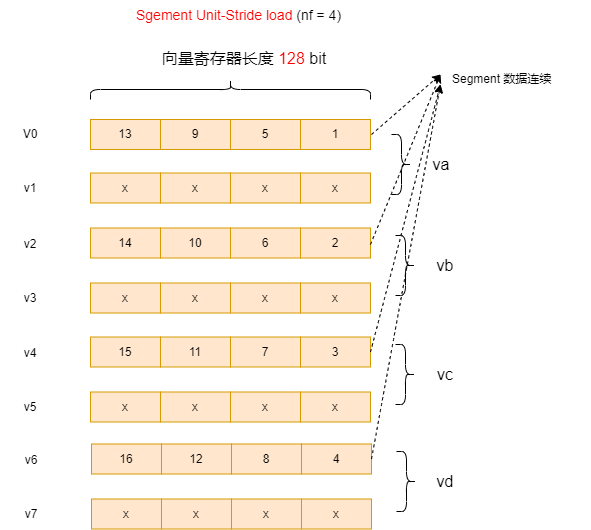

The diagram above was exported from draw.io. Its source (the exported page's mxGraphModel, read from the mxfile embedded in the PNG):
<mxGraphModel dx="1415" dy="820" grid="1" gridSize="10" guides="1" tooltips="1" connect="1" arrows="1" fold="1" page="1" pageScale="1" pageWidth="827" pageHeight="1169" math="0" shadow="0">
  <root>
    <mxCell id="0" />
    <mxCell id="1" parent="0" />
    <mxCell id="pI973K098g65e1ilIYmJ-1" value="1" style="rounded=0;whiteSpace=wrap;html=1;fillColor=#ffe6cc;strokeColor=#d79b00;" parent="1" vertex="1">
      <mxGeometry x="450" y="185" width="70" height="30" as="geometry" />
    </mxCell>
    <mxCell id="LaAcIT-mZOWXAvsEYPyt-2" value="" style="shape=curlyBracket;whiteSpace=wrap;html=1;rounded=1;labelPosition=left;verticalLabelPosition=middle;align=right;verticalAlign=middle;rotation=90;size=0.5;" parent="1" vertex="1">
      <mxGeometry x="370" y="15" width="20" height="280" as="geometry" />
    </mxCell>
    <mxCell id="LaAcIT-mZOWXAvsEYPyt-3" value="&lt;font style=&quot;font-size: 16px;&quot;&gt;向量寄存器长度 &lt;font color=&quot;#ff0000&quot;&gt;128&amp;nbsp;&lt;/font&gt;bit&lt;/font&gt;" style="text;strokeColor=none;align=center;fillColor=none;html=1;verticalAlign=middle;whiteSpace=wrap;rounded=0;" parent="1" vertex="1">
      <mxGeometry x="275.25" y="109" width="237.5" height="30" as="geometry" />
    </mxCell>
    <mxCell id="a2nmbCxX_LsTJUr5ybK8-1" value="5" style="rounded=0;whiteSpace=wrap;html=1;fillColor=#ffe6cc;strokeColor=#d79b00;" parent="1" vertex="1">
      <mxGeometry x="380" y="185" width="70" height="30" as="geometry" />
    </mxCell>
    <mxCell id="a2nmbCxX_LsTJUr5ybK8-2" value="9" style="rounded=0;whiteSpace=wrap;html=1;fillColor=#ffe6cc;strokeColor=#d79b00;" parent="1" vertex="1">
      <mxGeometry x="310" y="185" width="70" height="30" as="geometry" />
    </mxCell>
    <mxCell id="a2nmbCxX_LsTJUr5ybK8-3" value="13" style="rounded=0;whiteSpace=wrap;html=1;fillColor=#ffe6cc;strokeColor=#d79b00;" parent="1" vertex="1">
      <mxGeometry x="240" y="185" width="70" height="30" as="geometry" />
    </mxCell>
    <mxCell id="a2nmbCxX_LsTJUr5ybK8-4" value="x" style="rounded=0;whiteSpace=wrap;html=1;fillColor=#ffe6cc;strokeColor=#d79b00;" parent="1" vertex="1">
      <mxGeometry x="450" y="238.5" width="70" height="30" as="geometry" />
    </mxCell>
    <mxCell id="a2nmbCxX_LsTJUr5ybK8-5" value="x" style="rounded=0;whiteSpace=wrap;html=1;fillColor=#ffe6cc;strokeColor=#d79b00;" parent="1" vertex="1">
      <mxGeometry x="380" y="238.5" width="70" height="30" as="geometry" />
    </mxCell>
    <mxCell id="a2nmbCxX_LsTJUr5ybK8-6" value="x" style="rounded=0;whiteSpace=wrap;html=1;fillColor=#ffe6cc;strokeColor=#d79b00;" parent="1" vertex="1">
      <mxGeometry x="310" y="238.5" width="70" height="30" as="geometry" />
    </mxCell>
    <mxCell id="a2nmbCxX_LsTJUr5ybK8-7" value="x" style="rounded=0;whiteSpace=wrap;html=1;fillColor=#ffe6cc;strokeColor=#d79b00;" parent="1" vertex="1">
      <mxGeometry x="240" y="238.5" width="70" height="30" as="geometry" />
    </mxCell>
    <mxCell id="a2nmbCxX_LsTJUr5ybK8-8" value="2" style="rounded=0;whiteSpace=wrap;html=1;fillColor=#ffe6cc;strokeColor=#d79b00;" parent="1" vertex="1">
      <mxGeometry x="450" y="293.5" width="70" height="30" as="geometry" />
    </mxCell>
    <mxCell id="a2nmbCxX_LsTJUr5ybK8-9" value="6" style="rounded=0;whiteSpace=wrap;html=1;fillColor=#ffe6cc;strokeColor=#d79b00;" parent="1" vertex="1">
      <mxGeometry x="380" y="293.5" width="70" height="30" as="geometry" />
    </mxCell>
    <mxCell id="a2nmbCxX_LsTJUr5ybK8-10" value="10" style="rounded=0;whiteSpace=wrap;html=1;fillColor=#ffe6cc;strokeColor=#d79b00;" parent="1" vertex="1">
      <mxGeometry x="310" y="293.5" width="70" height="30" as="geometry" />
    </mxCell>
    <mxCell id="a2nmbCxX_LsTJUr5ybK8-11" value="14" style="rounded=0;whiteSpace=wrap;html=1;fillColor=#ffe6cc;strokeColor=#d79b00;" parent="1" vertex="1">
      <mxGeometry x="240" y="293.5" width="70" height="30" as="geometry" />
    </mxCell>
    <mxCell id="a2nmbCxX_LsTJUr5ybK8-12" value="x" style="rounded=0;whiteSpace=wrap;html=1;fillColor=#ffe6cc;strokeColor=#d79b00;" parent="1" vertex="1">
      <mxGeometry x="450" y="348.5" width="70" height="30" as="geometry" />
    </mxCell>
    <mxCell id="a2nmbCxX_LsTJUr5ybK8-13" value="x" style="rounded=0;whiteSpace=wrap;html=1;fillColor=#ffe6cc;strokeColor=#d79b00;" parent="1" vertex="1">
      <mxGeometry x="380" y="348.5" width="70" height="30" as="geometry" />
    </mxCell>
    <mxCell id="a2nmbCxX_LsTJUr5ybK8-14" value="x" style="rounded=0;whiteSpace=wrap;html=1;fillColor=#ffe6cc;strokeColor=#d79b00;" parent="1" vertex="1">
      <mxGeometry x="310" y="348.5" width="70" height="30" as="geometry" />
    </mxCell>
    <mxCell id="a2nmbCxX_LsTJUr5ybK8-15" value="x" style="rounded=0;whiteSpace=wrap;html=1;fillColor=#ffe6cc;strokeColor=#d79b00;" parent="1" vertex="1">
      <mxGeometry x="240" y="348.5" width="70" height="30" as="geometry" />
    </mxCell>
    <mxCell id="a2nmbCxX_LsTJUr5ybK8-16" value="V0" style="text;strokeColor=none;align=center;fillColor=none;html=1;verticalAlign=middle;whiteSpace=wrap;rounded=0;" parent="1" vertex="1">
      <mxGeometry x="150" y="185" width="60" height="30" as="geometry" />
    </mxCell>
    <mxCell id="a2nmbCxX_LsTJUr5ybK8-21" value="v1" style="text;strokeColor=none;align=center;fillColor=none;html=1;verticalAlign=middle;whiteSpace=wrap;rounded=0;" parent="1" vertex="1">
      <mxGeometry x="150" y="238.5" width="60" height="30" as="geometry" />
    </mxCell>
    <mxCell id="a2nmbCxX_LsTJUr5ybK8-22" value="v2" style="text;strokeColor=none;align=center;fillColor=none;html=1;verticalAlign=middle;whiteSpace=wrap;rounded=0;" parent="1" vertex="1">
      <mxGeometry x="150" y="295" width="60" height="30" as="geometry" />
    </mxCell>
    <mxCell id="a2nmbCxX_LsTJUr5ybK8-23" value="v3" style="text;strokeColor=none;align=center;fillColor=none;html=1;verticalAlign=middle;whiteSpace=wrap;rounded=0;" parent="1" vertex="1">
      <mxGeometry x="150" y="348.5" width="60" height="30" as="geometry" />
    </mxCell>
    <mxCell id="E1XgSATm56bdGUb1GQWB-1" value="" style="shape=curlyBracket;whiteSpace=wrap;html=1;rounded=1;flipH=1;labelPosition=right;verticalLabelPosition=middle;align=left;verticalAlign=middle;" parent="1" vertex="1">
      <mxGeometry x="541" y="200" width="20" height="60" as="geometry" />
    </mxCell>
    <mxCell id="E1XgSATm56bdGUb1GQWB-2" value="" style="shape=curlyBracket;whiteSpace=wrap;html=1;rounded=1;flipH=1;labelPosition=right;verticalLabelPosition=middle;align=left;verticalAlign=middle;" parent="1" vertex="1">
      <mxGeometry x="545" y="301" width="20" height="60" as="geometry" />
    </mxCell>
    <mxCell id="E1XgSATm56bdGUb1GQWB-3" value="&lt;font style=&quot;font-size: 16px;&quot;&gt;va&lt;/font&gt;" style="text;strokeColor=none;align=center;fillColor=none;html=1;verticalAlign=middle;whiteSpace=wrap;rounded=0;" parent="1" vertex="1">
      <mxGeometry x="561" y="215" width="60" height="30" as="geometry" />
    </mxCell>
    <mxCell id="E1XgSATm56bdGUb1GQWB-4" value="&lt;font style=&quot;font-size: 16px;&quot;&gt;vb&lt;/font&gt;" style="text;strokeColor=none;align=center;fillColor=none;html=1;verticalAlign=middle;whiteSpace=wrap;rounded=0;" parent="1" vertex="1">
      <mxGeometry x="565" y="316" width="60" height="30" as="geometry" />
    </mxCell>
    <mxCell id="E1XgSATm56bdGUb1GQWB-5" value="" style="endArrow=classic;html=1;rounded=0;dashed=1;" parent="1" edge="1">
      <mxGeometry width="50" height="50" relative="1" as="geometry">
        <mxPoint x="521" y="200" as="sourcePoint" />
        <mxPoint x="590" y="140" as="targetPoint" />
      </mxGeometry>
    </mxCell>
    <mxCell id="E1XgSATm56bdGUb1GQWB-6" value="" style="endArrow=classic;html=1;curved=1;startFill=1;dashed=1;" parent="1" edge="1">
      <mxGeometry width="50" height="50" relative="1" as="geometry">
        <mxPoint x="520" y="310" as="sourcePoint" />
        <mxPoint x="590" y="140" as="targetPoint" />
      </mxGeometry>
    </mxCell>
    <mxCell id="E1XgSATm56bdGUb1GQWB-8" value="Segment 数据连续" style="text;strokeColor=none;align=left;fillColor=none;html=1;verticalAlign=middle;whiteSpace=wrap;rounded=0;" parent="1" vertex="1">
      <mxGeometry x="600" y="130" width="140" height="30" as="geometry" />
    </mxCell>
    <mxCell id="9kICE6-7zMBriW-PikWy-1" value="3" style="rounded=0;whiteSpace=wrap;html=1;fillColor=#ffe6cc;strokeColor=#d79b00;" parent="1" vertex="1">
      <mxGeometry x="450" y="402.5" width="70" height="30" as="geometry" />
    </mxCell>
    <mxCell id="9kICE6-7zMBriW-PikWy-2" value="7" style="rounded=0;whiteSpace=wrap;html=1;fillColor=#ffe6cc;strokeColor=#d79b00;" parent="1" vertex="1">
      <mxGeometry x="380" y="402.5" width="70" height="30" as="geometry" />
    </mxCell>
    <mxCell id="9kICE6-7zMBriW-PikWy-3" value="11" style="rounded=0;whiteSpace=wrap;html=1;fillColor=#ffe6cc;strokeColor=#d79b00;" parent="1" vertex="1">
      <mxGeometry x="310" y="402.5" width="70" height="30" as="geometry" />
    </mxCell>
    <mxCell id="9kICE6-7zMBriW-PikWy-4" value="15" style="rounded=0;whiteSpace=wrap;html=1;fillColor=#ffe6cc;strokeColor=#d79b00;" parent="1" vertex="1">
      <mxGeometry x="240" y="402.5" width="70" height="30" as="geometry" />
    </mxCell>
    <mxCell id="9kICE6-7zMBriW-PikWy-5" value="x" style="rounded=0;whiteSpace=wrap;html=1;fillColor=#ffe6cc;strokeColor=#d79b00;" parent="1" vertex="1">
      <mxGeometry x="450" y="457.5" width="70" height="30" as="geometry" />
    </mxCell>
    <mxCell id="9kICE6-7zMBriW-PikWy-6" value="x" style="rounded=0;whiteSpace=wrap;html=1;fillColor=#ffe6cc;strokeColor=#d79b00;" parent="1" vertex="1">
      <mxGeometry x="380" y="457.5" width="70" height="30" as="geometry" />
    </mxCell>
    <mxCell id="9kICE6-7zMBriW-PikWy-7" value="x" style="rounded=0;whiteSpace=wrap;html=1;fillColor=#ffe6cc;strokeColor=#d79b00;" parent="1" vertex="1">
      <mxGeometry x="310" y="457.5" width="70" height="30" as="geometry" />
    </mxCell>
    <mxCell id="9kICE6-7zMBriW-PikWy-8" value="x" style="rounded=0;whiteSpace=wrap;html=1;fillColor=#ffe6cc;strokeColor=#d79b00;" parent="1" vertex="1">
      <mxGeometry x="240" y="457.5" width="70" height="30" as="geometry" />
    </mxCell>
    <mxCell id="9kICE6-7zMBriW-PikWy-9" value="v4" style="text;strokeColor=none;align=center;fillColor=none;html=1;verticalAlign=middle;whiteSpace=wrap;rounded=0;" parent="1" vertex="1">
      <mxGeometry x="150" y="404" width="60" height="30" as="geometry" />
    </mxCell>
    <mxCell id="9kICE6-7zMBriW-PikWy-10" value="v5" style="text;strokeColor=none;align=center;fillColor=none;html=1;verticalAlign=middle;whiteSpace=wrap;rounded=0;" parent="1" vertex="1">
      <mxGeometry x="150" y="457.5" width="60" height="30" as="geometry" />
    </mxCell>
    <mxCell id="9kICE6-7zMBriW-PikWy-11" value="" style="shape=curlyBracket;whiteSpace=wrap;html=1;rounded=1;flipH=1;labelPosition=right;verticalLabelPosition=middle;align=left;verticalAlign=middle;" parent="1" vertex="1">
      <mxGeometry x="545" y="410" width="20" height="60" as="geometry" />
    </mxCell>
    <mxCell id="9kICE6-7zMBriW-PikWy-12" value="4" style="rounded=0;whiteSpace=wrap;html=1;fillColor=#ffe6cc;strokeColor=#d79b00;" parent="1" vertex="1">
      <mxGeometry x="451" y="509.5" width="70" height="30" as="geometry" />
    </mxCell>
    <mxCell id="9kICE6-7zMBriW-PikWy-13" value="8" style="rounded=0;whiteSpace=wrap;html=1;fillColor=#ffe6cc;strokeColor=#d79b00;" parent="1" vertex="1">
      <mxGeometry x="381" y="509.5" width="70" height="30" as="geometry" />
    </mxCell>
    <mxCell id="9kICE6-7zMBriW-PikWy-14" value="12" style="rounded=0;whiteSpace=wrap;html=1;fillColor=#ffe6cc;strokeColor=#d79b00;" parent="1" vertex="1">
      <mxGeometry x="311" y="509.5" width="70" height="30" as="geometry" />
    </mxCell>
    <mxCell id="9kICE6-7zMBriW-PikWy-15" value="16" style="rounded=0;whiteSpace=wrap;html=1;fillColor=#ffe6cc;strokeColor=#d79b00;" parent="1" vertex="1">
      <mxGeometry x="241" y="509.5" width="70" height="30" as="geometry" />
    </mxCell>
    <mxCell id="9kICE6-7zMBriW-PikWy-16" value="x" style="rounded=0;whiteSpace=wrap;html=1;fillColor=#ffe6cc;strokeColor=#d79b00;" parent="1" vertex="1">
      <mxGeometry x="451" y="564.5" width="70" height="30" as="geometry" />
    </mxCell>
    <mxCell id="9kICE6-7zMBriW-PikWy-17" value="x" style="rounded=0;whiteSpace=wrap;html=1;fillColor=#ffe6cc;strokeColor=#d79b00;" parent="1" vertex="1">
      <mxGeometry x="381" y="564.5" width="70" height="30" as="geometry" />
    </mxCell>
    <mxCell id="9kICE6-7zMBriW-PikWy-18" value="x" style="rounded=0;whiteSpace=wrap;html=1;fillColor=#ffe6cc;strokeColor=#d79b00;" parent="1" vertex="1">
      <mxGeometry x="311" y="564.5" width="70" height="30" as="geometry" />
    </mxCell>
    <mxCell id="9kICE6-7zMBriW-PikWy-19" value="x" style="rounded=0;whiteSpace=wrap;html=1;fillColor=#ffe6cc;strokeColor=#d79b00;" parent="1" vertex="1">
      <mxGeometry x="241" y="564.5" width="70" height="30" as="geometry" />
    </mxCell>
    <mxCell id="9kICE6-7zMBriW-PikWy-20" value="v6" style="text;strokeColor=none;align=center;fillColor=none;html=1;verticalAlign=middle;whiteSpace=wrap;rounded=0;" parent="1" vertex="1">
      <mxGeometry x="151" y="511" width="60" height="30" as="geometry" />
    </mxCell>
    <mxCell id="9kICE6-7zMBriW-PikWy-21" value="v7" style="text;strokeColor=none;align=center;fillColor=none;html=1;verticalAlign=middle;whiteSpace=wrap;rounded=0;" parent="1" vertex="1">
      <mxGeometry x="151" y="564.5" width="60" height="30" as="geometry" />
    </mxCell>
    <mxCell id="9kICE6-7zMBriW-PikWy-22" value="" style="shape=curlyBracket;whiteSpace=wrap;html=1;rounded=1;flipH=1;labelPosition=right;verticalLabelPosition=middle;align=left;verticalAlign=middle;" parent="1" vertex="1">
      <mxGeometry x="546" y="517" width="20" height="60" as="geometry" />
    </mxCell>
    <mxCell id="9kICE6-7zMBriW-PikWy-23" value="&lt;font style=&quot;font-size: 16px;&quot;&gt;vc&lt;/font&gt;" style="text;strokeColor=none;align=center;fillColor=none;html=1;verticalAlign=middle;whiteSpace=wrap;rounded=0;" parent="1" vertex="1">
      <mxGeometry x="565" y="425" width="60" height="30" as="geometry" />
    </mxCell>
    <mxCell id="9kICE6-7zMBriW-PikWy-24" value="&lt;font style=&quot;font-size: 16px;&quot;&gt;vd&lt;/font&gt;" style="text;strokeColor=none;align=center;fillColor=none;html=1;verticalAlign=middle;whiteSpace=wrap;rounded=0;" parent="1" vertex="1">
      <mxGeometry x="565" y="532" width="60" height="30" as="geometry" />
    </mxCell>
    <mxCell id="9kICE6-7zMBriW-PikWy-25" value="" style="endArrow=classic;html=1;curved=1;startFill=1;dashed=1;exitX=1;exitY=0.5;exitDx=0;exitDy=0;" parent="1" source="9kICE6-7zMBriW-PikWy-1" edge="1">
      <mxGeometry width="50" height="50" relative="1" as="geometry">
        <mxPoint x="530" y="320" as="sourcePoint" />
        <mxPoint x="590" y="150" as="targetPoint" />
      </mxGeometry>
    </mxCell>
    <mxCell id="9kICE6-7zMBriW-PikWy-26" value="" style="endArrow=classic;html=1;curved=1;startFill=1;dashed=1;exitX=1;exitY=0.5;exitDx=0;exitDy=0;" parent="1" source="9kICE6-7zMBriW-PikWy-12" edge="1">
      <mxGeometry width="50" height="50" relative="1" as="geometry">
        <mxPoint x="530" y="428" as="sourcePoint" />
        <mxPoint x="590" y="150" as="targetPoint" />
      </mxGeometry>
    </mxCell>
    <mxCell id="A8toF3nw4NU_kTUvX6oE-1" value="&lt;font style=&quot;font-size: 14px;&quot;&gt;&lt;font color=&quot;#ff0000&quot; style=&quot;font-size: 14px;&quot;&gt;Sgement Unit-Stride load&amp;nbsp;&lt;/font&gt;(nf = 4)&lt;/font&gt;" style="text;strokeColor=none;align=left;fillColor=none;html=1;verticalAlign=middle;whiteSpace=wrap;rounded=0;" parent="1" vertex="1">
      <mxGeometry x="284" y="66" width="220" height="30" as="geometry" />
    </mxCell>
  </root>
</mxGraphModel>